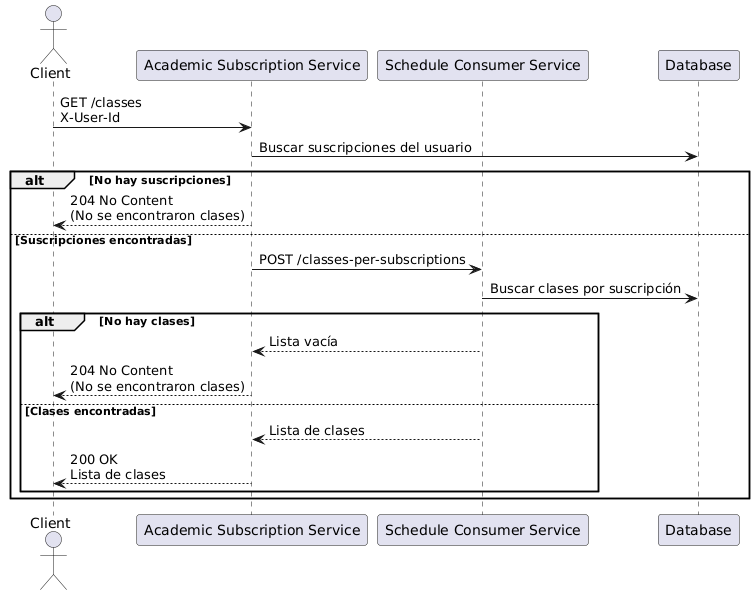

The diagram above was rendered by PlantUML. Its source (embedded in the PNG):
@startuml
actor Client

participant "Academic Subscription Service" as AcademicService
participant "Schedule Consumer Service" as ScheduleService
participant "Database"

Client -> AcademicService : GET /classes\nX-User-Id

AcademicService -> Database : Buscar suscripciones del usuario

alt No hay suscripciones
    AcademicService --> Client : 204 No Content\n(No se encontraron clases)
else Suscripciones encontradas
    AcademicService -> ScheduleService : POST /classes-per-subscriptions

    ScheduleService -> Database : Buscar clases por suscripción

    alt No hay clases
        ScheduleService --> AcademicService : Lista vacía
        AcademicService --> Client : 204 No Content\n(No se encontraron clases)
    else Clases encontradas
        ScheduleService --> AcademicService : Lista de clases
        AcademicService --> Client : 200 OK\nLista de clases
    end
end
@enduml